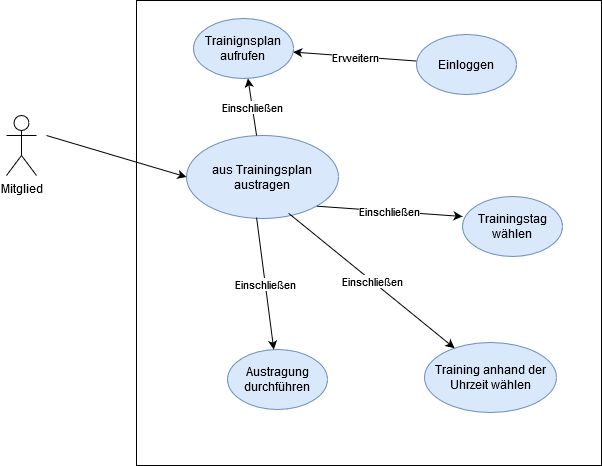

The diagram above was exported from draw.io. Its source (the exported page's mxGraphModel, read from the mxfile embedded in the PNG):
<mxGraphModel dx="1102" dy="575" grid="0" gridSize="10" guides="1" tooltips="1" connect="1" arrows="1" fold="1" page="1" pageScale="1" pageWidth="827" pageHeight="1169" math="0" shadow="0">
  <root>
    <mxCell id="0" />
    <mxCell id="1" parent="0" />
    <mxCell id="2qfxhCAVK30csIjDxgZv-1" value="" style="whiteSpace=wrap;html=1;aspect=fixed;" parent="1" vertex="1">
      <mxGeometry x="250" y="125" width="465" height="465" as="geometry" />
    </mxCell>
    <mxCell id="2qfxhCAVK30csIjDxgZv-2" value="Mitglied" style="shape=umlActor;verticalLabelPosition=bottom;verticalAlign=top;html=1;outlineConnect=0;" parent="1" vertex="1">
      <mxGeometry x="120" y="240" width="30" height="60" as="geometry" />
    </mxCell>
    <mxCell id="2qfxhCAVK30csIjDxgZv-4" value="&lt;div&gt;aus Trainingsplan&lt;/div&gt;&lt;div&gt;austragen&lt;br&gt;&lt;/div&gt;" style="ellipse;whiteSpace=wrap;html=1;fillColor=#dae8fc;strokeColor=#6c8ebf;" parent="1" vertex="1">
      <mxGeometry x="300" y="260" width="152" height="83" as="geometry" />
    </mxCell>
    <mxCell id="2qfxhCAVK30csIjDxgZv-7" value="Trainingstag wählen" style="ellipse;whiteSpace=wrap;html=1;fillColor=#dae8fc;strokeColor=#6c8ebf;" parent="1" vertex="1">
      <mxGeometry x="576" y="321" width="100" height="60" as="geometry" />
    </mxCell>
    <mxCell id="2qfxhCAVK30csIjDxgZv-20" value="" style="endArrow=classic;html=1;entryX=0;entryY=0.333;entryDx=0;entryDy=0;entryPerimeter=0;exitX=1;exitY=1;exitDx=0;exitDy=0;" parent="1" source="2qfxhCAVK30csIjDxgZv-4" target="2qfxhCAVK30csIjDxgZv-7" edge="1">
      <mxGeometry relative="1" as="geometry">
        <mxPoint x="360" y="310" as="sourcePoint" />
        <mxPoint x="460" y="310" as="targetPoint" />
      </mxGeometry>
    </mxCell>
    <mxCell id="2qfxhCAVK30csIjDxgZv-21" value="Einschließen" style="edgeLabel;resizable=0;html=1;align=center;verticalAlign=middle;" parent="2qfxhCAVK30csIjDxgZv-20" connectable="0" vertex="1">
      <mxGeometry relative="1" as="geometry" />
    </mxCell>
    <mxCell id="2qfxhCAVK30csIjDxgZv-24" value="" style="endArrow=classic;html=1;entryX=0;entryY=0.5;entryDx=0;entryDy=0;" parent="1" target="2qfxhCAVK30csIjDxgZv-4" edge="1">
      <mxGeometry width="50" height="50" relative="1" as="geometry">
        <mxPoint x="160" y="260" as="sourcePoint" />
        <mxPoint x="210" y="210" as="targetPoint" />
      </mxGeometry>
    </mxCell>
    <mxCell id="2qfxhCAVK30csIjDxgZv-25" value="&lt;div&gt;Trainignsplan &lt;br&gt;&lt;/div&gt;&lt;div&gt;aufrufen&lt;br&gt;&lt;/div&gt;" style="ellipse;whiteSpace=wrap;html=1;fillColor=#dae8fc;strokeColor=#6c8ebf;" parent="1" vertex="1">
      <mxGeometry x="307" y="143" width="100" height="60" as="geometry" />
    </mxCell>
    <mxCell id="2qfxhCAVK30csIjDxgZv-27" value="" style="endArrow=classic;html=1;" parent="1" source="2qfxhCAVK30csIjDxgZv-4" target="2qfxhCAVK30csIjDxgZv-25" edge="1">
      <mxGeometry relative="1" as="geometry">
        <mxPoint x="337" y="262" as="sourcePoint" />
        <mxPoint x="497" y="262" as="targetPoint" />
      </mxGeometry>
    </mxCell>
    <mxCell id="2qfxhCAVK30csIjDxgZv-28" value="Einschließen" style="edgeLabel;resizable=0;html=1;align=center;verticalAlign=middle;" parent="2qfxhCAVK30csIjDxgZv-27" connectable="0" vertex="1">
      <mxGeometry relative="1" as="geometry" />
    </mxCell>
    <mxCell id="2qfxhCAVK30csIjDxgZv-31" value="Austragung durchführen" style="ellipse;whiteSpace=wrap;html=1;fillColor=#dae8fc;strokeColor=#6c8ebf;" parent="1" vertex="1">
      <mxGeometry x="341" y="474" width="100" height="60" as="geometry" />
    </mxCell>
    <mxCell id="2qfxhCAVK30csIjDxgZv-32" value="" style="endArrow=classic;html=1;exitX=0.461;exitY=0.988;exitDx=0;exitDy=0;exitPerimeter=0;" parent="1" source="2qfxhCAVK30csIjDxgZv-4" target="2qfxhCAVK30csIjDxgZv-31" edge="1">
      <mxGeometry relative="1" as="geometry">
        <mxPoint x="333" y="313" as="sourcePoint" />
        <mxPoint x="493" y="313" as="targetPoint" />
      </mxGeometry>
    </mxCell>
    <mxCell id="2qfxhCAVK30csIjDxgZv-33" value="Einschließen" style="edgeLabel;resizable=0;html=1;align=center;verticalAlign=middle;" parent="2qfxhCAVK30csIjDxgZv-32" connectable="0" vertex="1">
      <mxGeometry relative="1" as="geometry" />
    </mxCell>
    <mxCell id="2qfxhCAVK30csIjDxgZv-41" value="Training anhand der Uhrzeit wählen" style="ellipse;whiteSpace=wrap;html=1;fillColor=#dae8fc;strokeColor=#6c8ebf;" parent="1" vertex="1">
      <mxGeometry x="538" y="467" width="132" height="70" as="geometry" />
    </mxCell>
    <mxCell id="2qfxhCAVK30csIjDxgZv-42" value="" style="endArrow=classic;html=1;exitX=1;exitY=1;exitDx=0;exitDy=0;" parent="1" target="2qfxhCAVK30csIjDxgZv-41" edge="1">
      <mxGeometry relative="1" as="geometry">
        <mxPoint x="402.0048201222159" y="337.6865476975112" as="sourcePoint" />
        <mxPoint x="555.94" y="343" as="targetPoint" />
      </mxGeometry>
    </mxCell>
    <mxCell id="2qfxhCAVK30csIjDxgZv-43" value="Einschließen" style="edgeLabel;resizable=0;html=1;align=center;verticalAlign=middle;" parent="2qfxhCAVK30csIjDxgZv-42" connectable="0" vertex="1">
      <mxGeometry relative="1" as="geometry" />
    </mxCell>
    <mxCell id="Tth-AR63Q_YHepeI2KYH-1" value="" style="endArrow=classic;html=1;" parent="1" source="Tth-AR63Q_YHepeI2KYH-3" target="2qfxhCAVK30csIjDxgZv-25" edge="1">
      <mxGeometry relative="1" as="geometry">
        <mxPoint x="494" y="213" as="sourcePoint" />
        <mxPoint x="594" y="213" as="targetPoint" />
      </mxGeometry>
    </mxCell>
    <mxCell id="Tth-AR63Q_YHepeI2KYH-2" value="Erweitern" style="edgeLabel;resizable=0;html=1;align=center;verticalAlign=middle;" parent="Tth-AR63Q_YHepeI2KYH-1" connectable="0" vertex="1">
      <mxGeometry relative="1" as="geometry" />
    </mxCell>
    <mxCell id="Tth-AR63Q_YHepeI2KYH-3" value="&lt;div&gt;Einloggen&lt;br&gt;&lt;/div&gt;" style="ellipse;whiteSpace=wrap;html=1;fillColor=#dae8fc;strokeColor=#6c8ebf;" parent="1" vertex="1">
      <mxGeometry x="530" y="159" width="100" height="60" as="geometry" />
    </mxCell>
  </root>
</mxGraphModel>